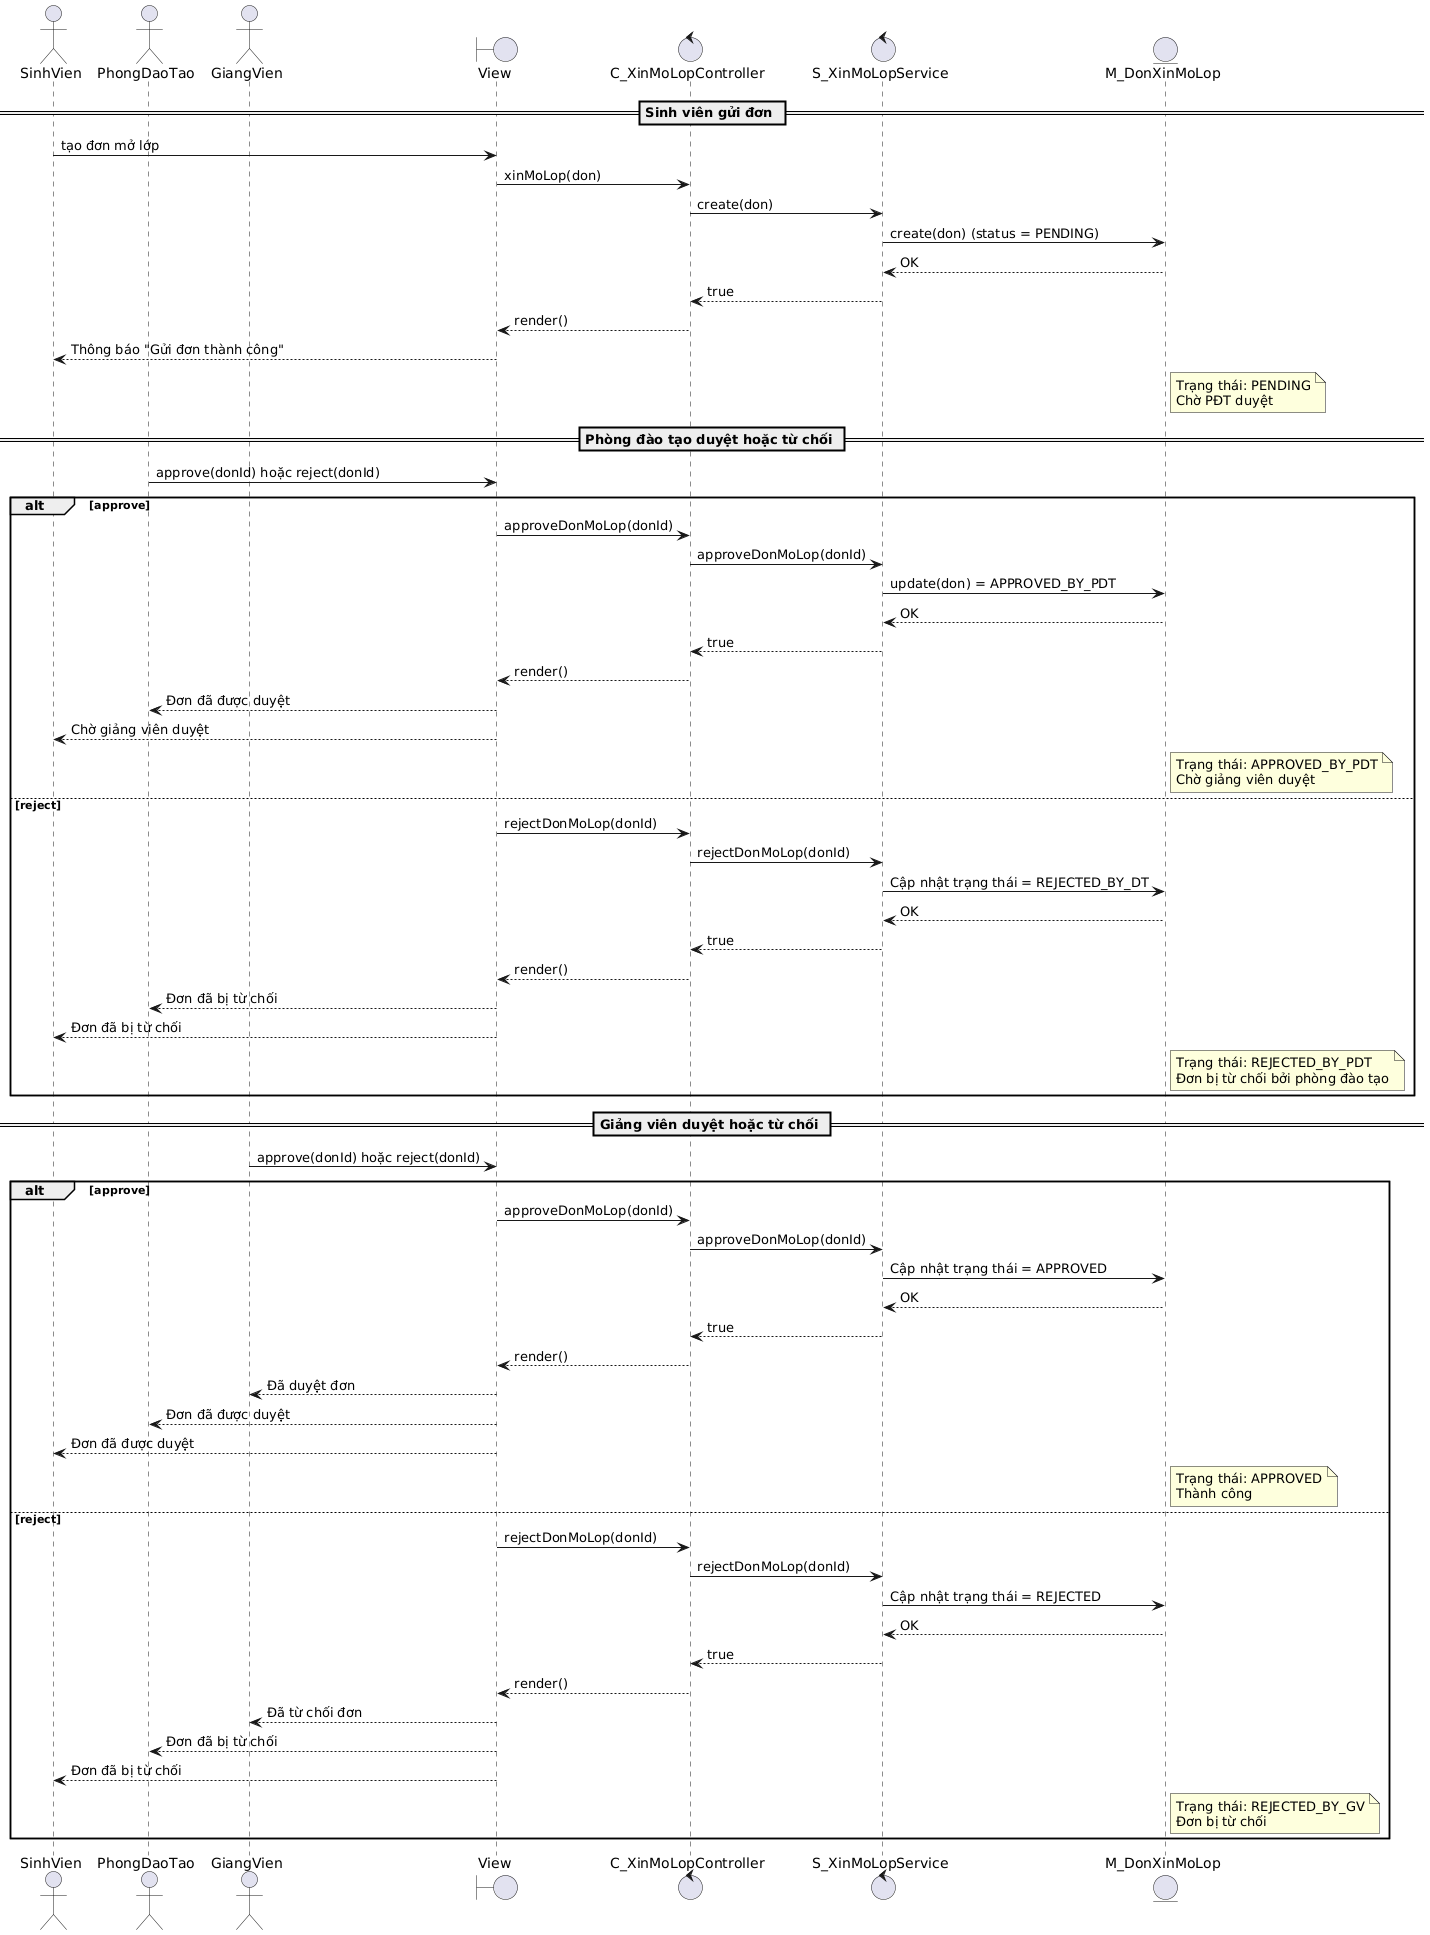

The diagram above was rendered by PlantUML. Its source (embedded in the PNG):
@startuml
actor SinhVien
actor PhongDaoTao
actor GiangVien

boundary View
control C_XinMoLopController
control S_XinMoLopService
entity M_DonXinMoLop

== Sinh viên gửi đơn ==
SinhVien -> View : tạo đơn mở lớp
View -> C_XinMoLopController : xinMoLop(don)
C_XinMoLopController -> S_XinMoLopService : create(don)
S_XinMoLopService -> M_DonXinMoLop : create(don) (status = PENDING)
M_DonXinMoLop --> S_XinMoLopService : OK
S_XinMoLopService --> C_XinMoLopController : true
C_XinMoLopController --> View : render()
View --> SinhVien : Thông báo "Gửi đơn thành công"

note right of M_DonXinMoLop: Trạng thái: PENDING\nChờ PĐT duyệt

== Phòng đào tạo duyệt hoặc từ chối ==
PhongDaoTao -> View : approve(donId) hoặc reject(donId)

alt approve
  View -> C_XinMoLopController : approveDonMoLop(donId)
  C_XinMoLopController -> S_XinMoLopService : approveDonMoLop(donId)
  S_XinMoLopService -> M_DonXinMoLop : update(don) = APPROVED_BY_PDT
  M_DonXinMoLop --> S_XinMoLopService : OK
  S_XinMoLopService --> C_XinMoLopController : true
  C_XinMoLopController --> View : render()
  View --> PhongDaoTao : Đơn đã được duyệt
  View --> SinhVien : Chờ giảng viên duyệt


  note right of M_DonXinMoLop: Trạng thái: APPROVED_BY_PDT\nChờ giảng viên duyệt
else reject
  View -> C_XinMoLopController : rejectDonMoLop(donId)
  C_XinMoLopController -> S_XinMoLopService : rejectDonMoLop(donId)
  S_XinMoLopService -> M_DonXinMoLop : Cập nhật trạng thái = REJECTED_BY_DT
  M_DonXinMoLop --> S_XinMoLopService : OK
  S_XinMoLopService --> C_XinMoLopController : true
  C_XinMoLopController --> View : render()
  View --> PhongDaoTao : Đơn đã bị từ chối
  View --> SinhVien : Đơn đã bị từ chối


  note right of M_DonXinMoLop: Trạng thái: REJECTED_BY_PDT\nĐơn bị từ chối bởi phòng đào tạo
end

== Giảng viên duyệt hoặc từ chối ==
GiangVien -> View : approve(donId) hoặc reject(donId)

alt approve
  View -> C_XinMoLopController : approveDonMoLop(donId)
  C_XinMoLopController -> S_XinMoLopService : approveDonMoLop(donId)
  S_XinMoLopService -> M_DonXinMoLop : Cập nhật trạng thái = APPROVED
  M_DonXinMoLop --> S_XinMoLopService : OK
  S_XinMoLopService --> C_XinMoLopController : true
  C_XinMoLopController --> View : render()
  View --> GiangVien : Đã duyệt đơn
  View --> PhongDaoTao : Đơn đã được duyệt
  View --> SinhVien : Đơn đã được duyệt


  note right of M_DonXinMoLop: Trạng thái: APPROVED\nThành công
else reject
  View -> C_XinMoLopController : rejectDonMoLop(donId)
  C_XinMoLopController -> S_XinMoLopService : rejectDonMoLop(donId)
  S_XinMoLopService -> M_DonXinMoLop : Cập nhật trạng thái = REJECTED
  M_DonXinMoLop --> S_XinMoLopService : OK
  S_XinMoLopService --> C_XinMoLopController : true
  C_XinMoLopController --> View : render()
  View --> GiangVien : Đã từ chối đơn
  View --> PhongDaoTao : Đơn đã bị từ chối
  View --> SinhVien : Đơn đã bị từ chối



  note right of M_DonXinMoLop: Trạng thái: REJECTED_BY_GV\nĐơn bị từ chối
end
@enduml